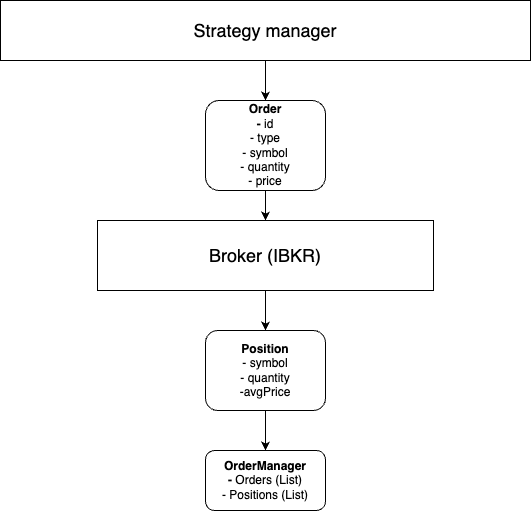

The diagram above was exported from draw.io. Its source (the exported page's mxGraphModel, read from the mxfile embedded in the PNG):
<mxGraphModel dx="768" dy="1678" grid="1" gridSize="10" guides="1" tooltips="1" connect="1" arrows="1" fold="1" page="1" pageScale="1" pageWidth="827" pageHeight="1169" math="0" shadow="0">
  <root>
    <mxCell id="0" />
    <mxCell id="1" parent="0" />
    <mxCell id="13" value="" style="edgeStyle=none;html=1;fontSize=18;" edge="1" parent="1" source="2" target="12">
      <mxGeometry relative="1" as="geometry" />
    </mxCell>
    <mxCell id="2" value="&lt;div style=&quot;&quot;&gt;&lt;b style=&quot;background-color: initial;&quot;&gt;Order&lt;/b&gt;&lt;/div&gt;&lt;b&gt;&lt;div style=&quot;&quot;&gt;&lt;b style=&quot;background-color: initial;&quot;&gt;- &lt;/b&gt;&lt;span style=&quot;background-color: initial; font-weight: normal;&quot;&gt;id&lt;/span&gt;&lt;/div&gt;&lt;/b&gt;&lt;div style=&quot;&quot;&gt;&lt;span style=&quot;background-color: initial;&quot;&gt;- type&lt;/span&gt;&lt;/div&gt;&lt;div style=&quot;&quot;&gt;&lt;span style=&quot;background-color: initial;&quot;&gt;- symbol&lt;/span&gt;&lt;/div&gt;- quantity&lt;br&gt;- price" style="rounded=1;whiteSpace=wrap;html=1;align=center;" vertex="1" parent="1">
      <mxGeometry x="294" y="20" width="120" height="90" as="geometry" />
    </mxCell>
    <mxCell id="7" value="" style="edgeStyle=none;html=1;fontSize=18;" edge="1" parent="1" source="3" target="4">
      <mxGeometry relative="1" as="geometry" />
    </mxCell>
    <mxCell id="3" value="&lt;b&gt;Position&lt;/b&gt;&lt;br&gt;- symbol&lt;br&gt;- quantity&lt;br&gt;-avgPrice" style="rounded=1;whiteSpace=wrap;html=1;" vertex="1" parent="1">
      <mxGeometry x="294" y="250" width="120" height="80" as="geometry" />
    </mxCell>
    <mxCell id="4" value="&lt;b&gt;OrderManager&lt;br&gt;-&lt;/b&gt;&amp;nbsp;Orders (List)&lt;br&gt;- Positions (List)" style="rounded=1;whiteSpace=wrap;html=1;" vertex="1" parent="1">
      <mxGeometry x="294" y="370" width="120" height="60" as="geometry" />
    </mxCell>
    <mxCell id="11" value="" style="edgeStyle=none;html=1;fontSize=18;" edge="1" parent="1" source="5" target="2">
      <mxGeometry relative="1" as="geometry" />
    </mxCell>
    <mxCell id="5" value="&lt;font style=&quot;font-size: 18px;&quot;&gt;Strategy manager&lt;/font&gt;" style="rounded=0;whiteSpace=wrap;html=1;" vertex="1" parent="1">
      <mxGeometry x="89" y="-80" width="530" height="60" as="geometry" />
    </mxCell>
    <mxCell id="14" value="" style="edgeStyle=none;html=1;fontSize=18;" edge="1" parent="1" source="12" target="3">
      <mxGeometry relative="1" as="geometry" />
    </mxCell>
    <mxCell id="12" value="Broker (IBKR)" style="rounded=0;whiteSpace=wrap;html=1;fontSize=18;" vertex="1" parent="1">
      <mxGeometry x="186" y="140" width="336" height="70" as="geometry" />
    </mxCell>
  </root>
</mxGraphModel>